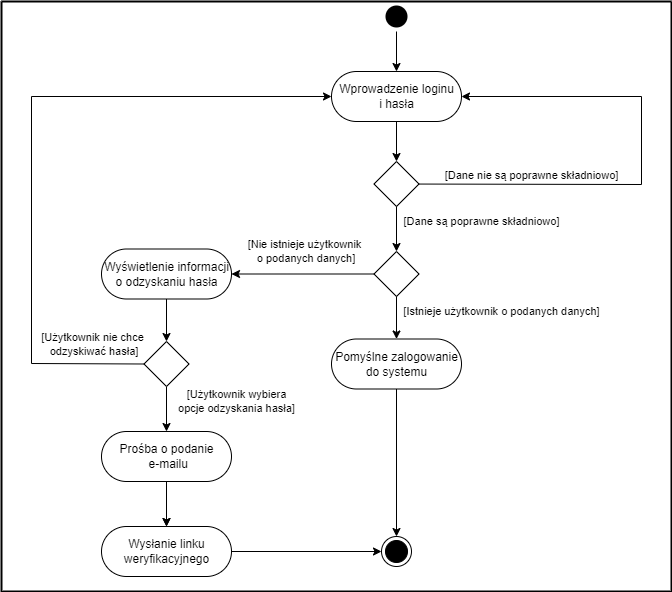

The diagram above was exported from draw.io. Its source (the exported page's mxGraphModel, read from the mxfile embedded in the PNG):
<mxGraphModel dx="1424" dy="536" grid="1" gridSize="10" guides="1" tooltips="1" connect="1" arrows="1" fold="1" page="1" pageScale="1" pageWidth="827" pageHeight="1169" math="0" shadow="0">
  <root>
    <mxCell id="0" />
    <mxCell id="1" parent="0" />
    <mxCell id="5" value="" style="ellipse;html=1;shape=startState;fillColor=#000000;strokeColor=none;gradientColor=none;" parent="1" vertex="1">
      <mxGeometry x="280" y="10" width="30" height="30" as="geometry" />
    </mxCell>
    <mxCell id="6" value="" style="edgeStyle=orthogonalEdgeStyle;html=1;verticalAlign=bottom;endArrow=classic;strokeColor=#000000;rounded=0;entryX=0.5;entryY=0;entryDx=0;entryDy=0;endFill=1;" parent="1" source="5" target="7" edge="1">
      <mxGeometry relative="1" as="geometry">
        <mxPoint x="295" y="100" as="targetPoint" />
      </mxGeometry>
    </mxCell>
    <mxCell id="18" value="" style="edgeStyle=orthogonalEdgeStyle;rounded=0;orthogonalLoop=1;jettySize=auto;html=1;endArrow=classic;endFill=1;" parent="1" source="7" target="17" edge="1">
      <mxGeometry relative="1" as="geometry" />
    </mxCell>
    <mxCell id="7" value="Wprowadzenie loginu&lt;br&gt;i hasła" style="html=1;perimeterSpacing=0;rounded=1;arcSize=50;" parent="1" vertex="1">
      <mxGeometry x="230" y="80" width="130" height="50" as="geometry" />
    </mxCell>
    <mxCell id="17" value="" style="rhombus;whiteSpace=wrap;html=1;rounded=0;arcSize=50;" parent="1" vertex="1">
      <mxGeometry x="272.5" y="170" width="45" height="45" as="geometry" />
    </mxCell>
    <mxCell id="20" value="[Dane nie są poprawne składniowo]" style="verticalAlign=bottom;endArrow=classic;rounded=0;entryX=1;entryY=0.5;entryDx=0;entryDy=0;jumpSize=6;endFill=1;labelBackgroundColor=none;html=1;" parent="1" source="17" target="7" edge="1">
      <mxGeometry x="-0.5411" width="80" relative="1" as="geometry">
        <mxPoint x="317.5" y="192" as="sourcePoint" />
        <mxPoint x="440" y="100" as="targetPoint" />
        <Array as="points">
          <mxPoint x="540" y="193" />
          <mxPoint x="540" y="105" />
        </Array>
        <mxPoint as="offset" />
      </mxGeometry>
    </mxCell>
    <mxCell id="22" value="[Dane są poprawne składniowo]" style="verticalAlign=bottom;endArrow=classic;rounded=0;exitX=0.5;exitY=1;exitDx=0;exitDy=0;jumpSize=6;startSize=6;endSize=6;targetPerimeterSpacing=0;sourcePerimeterSpacing=0;shadow=0;entryX=0.5;entryY=0;entryDx=0;entryDy=0;endFill=1;labelBackgroundColor=none;html=1;" parent="1" source="17" target="23" edge="1">
      <mxGeometry x="0.1111" y="85" width="80" relative="1" as="geometry">
        <mxPoint x="260" y="280" as="sourcePoint" />
        <mxPoint x="295" y="260" as="targetPoint" />
        <Array as="points" />
        <mxPoint as="offset" />
      </mxGeometry>
    </mxCell>
    <mxCell id="36" value="" style="edgeStyle=orthogonalEdgeStyle;rounded=0;jumpSize=6;orthogonalLoop=1;jettySize=auto;html=1;shadow=0;strokeColor=#000000;endArrow=classic;endFill=1;startSize=6;endSize=6;sourcePerimeterSpacing=0;targetPerimeterSpacing=0;" parent="1" source="23" target="35" edge="1">
      <mxGeometry relative="1" as="geometry" />
    </mxCell>
    <mxCell id="23" value="" style="rhombus;whiteSpace=wrap;html=1;rounded=0;arcSize=50;" parent="1" vertex="1">
      <mxGeometry x="272.5" y="260" width="45" height="45" as="geometry" />
    </mxCell>
    <mxCell id="34" value="[Istnieje użytkownik o podanych danych]" style="html=1;verticalAlign=bottom;endArrow=classic;rounded=0;shadow=0;strokeColor=#000000;startSize=6;endSize=6;sourcePerimeterSpacing=0;targetPerimeterSpacing=0;jumpSize=6;exitX=0.5;exitY=1;exitDx=0;exitDy=0;endFill=1;entryX=0.5;entryY=0;entryDx=0;entryDy=0;labelBorderColor=none;labelBackgroundColor=none;" parent="1" source="23" target="52" edge="1">
      <mxGeometry x="0.1111" y="105" width="80" relative="1" as="geometry">
        <mxPoint x="310" y="310" as="sourcePoint" />
        <mxPoint x="295" y="350" as="targetPoint" />
        <mxPoint as="offset" />
      </mxGeometry>
    </mxCell>
    <mxCell id="35" value="Wyświetlenie informacji&lt;br&gt;o odzyskaniu hasła" style="html=1;perimeterSpacing=0;rounded=1;arcSize=50;" parent="1" vertex="1">
      <mxGeometry y="257.5" width="130" height="50" as="geometry" />
    </mxCell>
    <mxCell id="47" value="" style="edgeStyle=orthogonalEdgeStyle;rounded=0;orthogonalLoop=1;jettySize=auto;html=1;" parent="1" source="39" target="46" edge="1">
      <mxGeometry relative="1" as="geometry" />
    </mxCell>
    <mxCell id="39" value="" style="rhombus;whiteSpace=wrap;html=1;rounded=0;arcSize=50;" parent="1" vertex="1">
      <mxGeometry x="42.5" y="350" width="45" height="45" as="geometry" />
    </mxCell>
    <mxCell id="40" value="" style="endArrow=classic;html=1;rounded=0;exitX=0.5;exitY=1;exitDx=0;exitDy=0;entryX=0.5;entryY=0;entryDx=0;entryDy=0;" parent="1" source="35" target="39" edge="1">
      <mxGeometry width="50" height="50" relative="1" as="geometry">
        <mxPoint x="170" y="350" as="sourcePoint" />
        <mxPoint x="220" y="300" as="targetPoint" />
      </mxGeometry>
    </mxCell>
    <mxCell id="41" value="" style="endArrow=classic;html=1;rounded=0;exitX=0;exitY=0.5;exitDx=0;exitDy=0;entryX=0;entryY=0.5;entryDx=0;entryDy=0;" parent="1" source="39" target="7" edge="1">
      <mxGeometry width="50" height="50" relative="1" as="geometry">
        <mxPoint x="200" y="380" as="sourcePoint" />
        <mxPoint x="40" y="100" as="targetPoint" />
        <Array as="points">
          <mxPoint x="-70" y="372" />
          <mxPoint x="-70" y="105" />
        </Array>
      </mxGeometry>
    </mxCell>
    <mxCell id="43" value="[Użytkownik nie chce&lt;br&gt;&amp;nbsp;odzyskiwać hasła]" style="edgeLabel;html=1;align=center;verticalAlign=middle;resizable=0;points=[];labelBackgroundColor=none;" parent="41" vertex="1" connectable="0">
      <mxGeometry x="-0.0743" y="3" relative="1" as="geometry">
        <mxPoint x="63" y="182" as="offset" />
      </mxGeometry>
    </mxCell>
    <mxCell id="45" value="&lt;span style=&quot;font-size: 11px;&quot;&gt;[Nie istnieje użytkownik&lt;br style=&quot;font-size: 11px;&quot;&gt;&amp;nbsp;o podanych danych]&lt;/span&gt;" style="text;html=1;align=center;verticalAlign=middle;resizable=0;points=[];autosize=1;strokeColor=none;fillColor=none;labelBackgroundColor=none;fontSize=11;" parent="1" vertex="1">
      <mxGeometry x="132.5" y="240" width="140" height="40" as="geometry" />
    </mxCell>
    <mxCell id="51" value="" style="edgeStyle=orthogonalEdgeStyle;rounded=0;orthogonalLoop=1;jettySize=auto;html=1;" parent="1" source="46" target="50" edge="1">
      <mxGeometry relative="1" as="geometry" />
    </mxCell>
    <mxCell id="58" value="" style="edgeStyle=orthogonalEdgeStyle;rounded=0;orthogonalLoop=1;jettySize=auto;html=1;" edge="1" parent="1" source="46" target="50">
      <mxGeometry relative="1" as="geometry" />
    </mxCell>
    <mxCell id="46" value="Prośba o podanie&lt;br&gt;&amp;nbsp;e-mailu" style="html=1;perimeterSpacing=0;rounded=1;arcSize=50;" parent="1" vertex="1">
      <mxGeometry y="440" width="130" height="50" as="geometry" />
    </mxCell>
    <mxCell id="48" value="[Użytkownik wybiera&lt;br style=&quot;font-size: 11px;&quot;&gt;opcje odzyskania hasła]" style="text;html=1;resizable=0;autosize=1;align=center;verticalAlign=middle;points=[];fillColor=none;strokeColor=none;rounded=0;fontSize=11;" parent="1" vertex="1">
      <mxGeometry x="65" y="390" width="140" height="40" as="geometry" />
    </mxCell>
    <mxCell id="50" value="Wysłanie linku&lt;br&gt;weryfikacyjnego" style="html=1;perimeterSpacing=0;rounded=1;arcSize=50;" parent="1" vertex="1">
      <mxGeometry y="535" width="130" height="50" as="geometry" />
    </mxCell>
    <mxCell id="52" value="Pomyślne zalogowanie&lt;br&gt;do systemu" style="html=1;perimeterSpacing=0;rounded=1;arcSize=50;" parent="1" vertex="1">
      <mxGeometry x="230" y="347.5" width="130" height="50" as="geometry" />
    </mxCell>
    <mxCell id="53" value="" style="ellipse;html=1;shape=endState;fillColor=#000000;strokeColor=#000000;" parent="1" vertex="1">
      <mxGeometry x="280" y="545" width="30" height="30" as="geometry" />
    </mxCell>
    <mxCell id="55" value="" style="endArrow=classic;html=1;rounded=0;entryX=0.5;entryY=0;entryDx=0;entryDy=0;exitX=0.5;exitY=1;exitDx=0;exitDy=0;" parent="1" source="52" target="53" edge="1">
      <mxGeometry width="50" height="50" relative="1" as="geometry">
        <mxPoint x="220" y="480" as="sourcePoint" />
        <mxPoint x="270" y="430" as="targetPoint" />
      </mxGeometry>
    </mxCell>
    <mxCell id="56" value="" style="endArrow=classic;html=1;rounded=0;exitX=1;exitY=0.5;exitDx=0;exitDy=0;entryX=0;entryY=0.5;entryDx=0;entryDy=0;" parent="1" source="50" target="53" edge="1">
      <mxGeometry width="50" height="50" relative="1" as="geometry">
        <mxPoint x="220" y="550" as="sourcePoint" />
        <mxPoint x="270" y="500" as="targetPoint" />
      </mxGeometry>
    </mxCell>
    <mxCell id="57" value="" style="swimlane;startSize=0;strokeColor=#000000;strokeWidth=2;" parent="1" vertex="1">
      <mxGeometry x="-100" y="10" width="670" height="590" as="geometry" />
    </mxCell>
  </root>
</mxGraphModel>